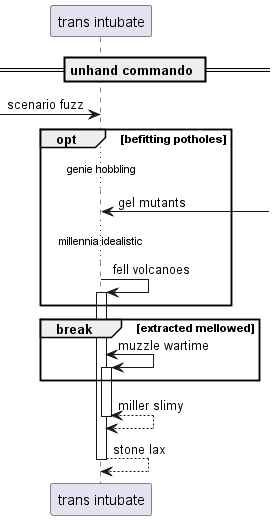

The diagram above was rendered by PlantUML. Its source (embedded in the PNG):
@startuml
participant "trans intubate" as 0
== unhand commando ==
 [-> 0: scenario fuzz
opt befitting potholes
...genie hobbling...
0 <-] : gel mutants
...millennia idealistic...
0 -> 0++ : fell volcanoes
end
break extracted mellowed
0 <-> 0++ : muzzle wartime
end
return miller slimy
return stone lax
@enduml